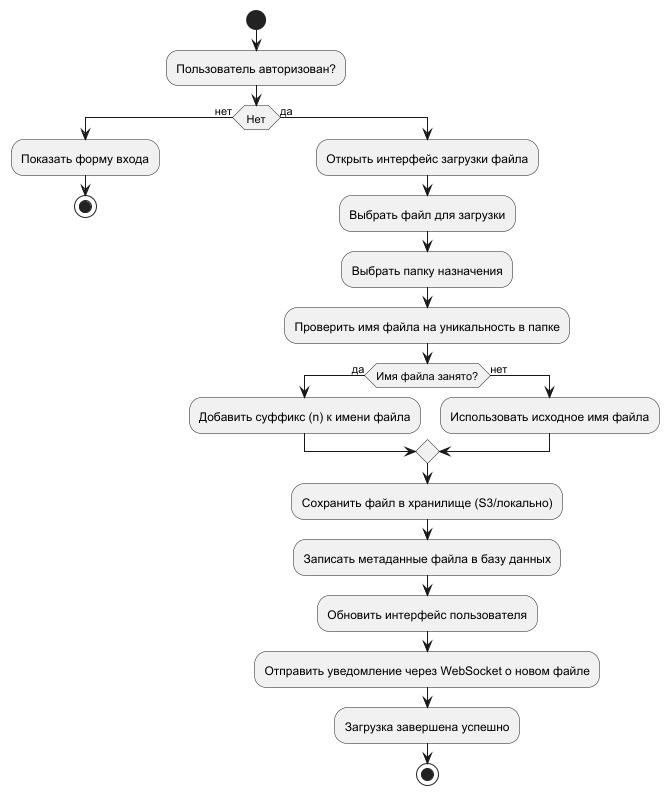

The diagram above was rendered by PlantUML. Its source (embedded in the PNG):
@startuml
start

:Пользователь авторизован?;
if (Нет) then (нет)
  :Показать форму входа;
  stop
else (да)
  :Открыть интерфейс загрузки файла;
  :Выбрать файл для загрузки;
  :Выбрать папку назначения;

  :Проверить имя файла на уникальность в папке;
  if (Имя файла занято?) then (да)
    :Добавить суффикс (n) к имени файла;
  else (нет)
    :Использовать исходное имя файла;
  endif

  :Сохранить файл в хранилище (S3/локально);
  :Записать метаданные файла в базу данных;
  :Обновить интерфейс пользователя;
  :Отправить уведомление через WebSocket о новом файле;

  :Загрузка завершена успешно;
  stop
endif
@enduml